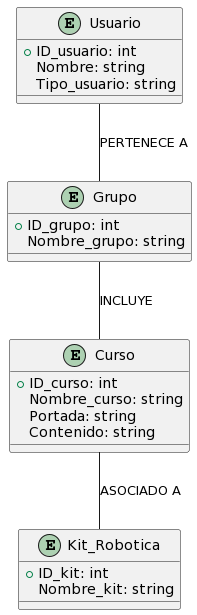

The diagram above was rendered by PlantUML. Its source (embedded in the PNG):
@startuml
entity Usuario {
    +ID_usuario: int
    Nombre: string
    Tipo_usuario: string
}

entity Grupo {
    +ID_grupo: int
    Nombre_grupo: string
}

entity Curso {
    +ID_curso: int
    Nombre_curso: string
    Portada: string
    Contenido: string
}

entity Kit_Robotica {
    +ID_kit: int
    Nombre_kit: string
}

Usuario -- Grupo : PERTENECE A
Grupo -- Curso : INCLUYE
Curso -- Kit_Robotica : ASOCIADO A
@enduml